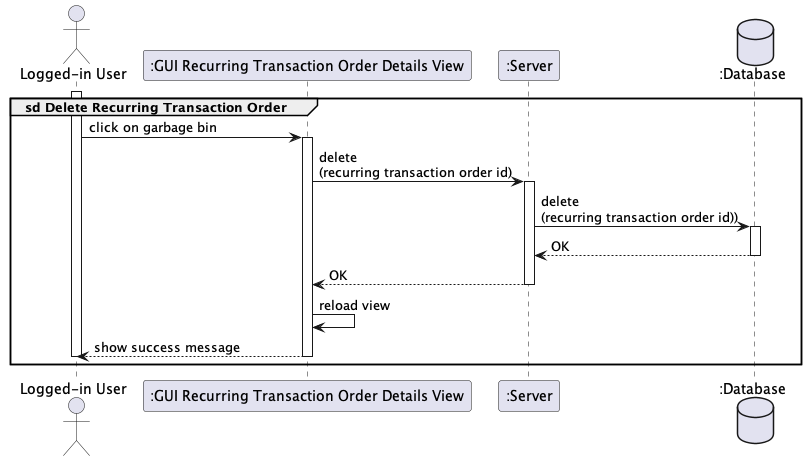

The diagram above was rendered by PlantUML. Its source (embedded in the PNG):
@startuml

actor "Logged-in User" as user
participant ":GUI Recurring Transaction Order Details View" as gui
participant ":Server" as server
database ":Database" as database

group sd Delete Recurring Transaction Order
    activate user
    user -> gui++ : click on garbage bin
        gui -> server++ : delete \n(recurring transaction order id)
            server -> database++ : delete \n(recurring transaction order id))
            return OK
        return OK
        gui -> gui : reload view
    return show success message
    deactivate user
end

@enduml